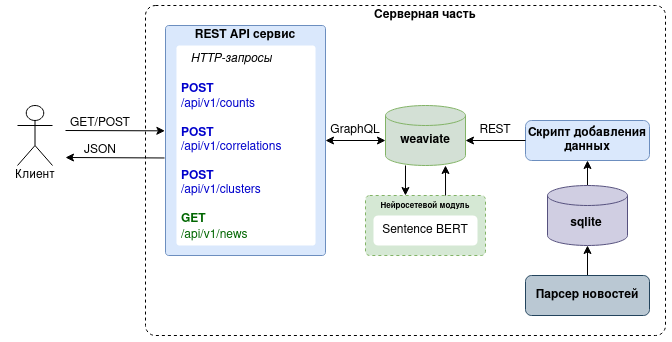

The diagram above was exported from draw.io. Its source (the exported page's mxGraphModel, read from the mxfile embedded in the PNG):
<mxGraphModel dx="894" dy="612" grid="1" gridSize="10" guides="1" tooltips="1" connect="1" arrows="1" fold="1" page="1" pageScale="1" pageWidth="827" pageHeight="1169" math="0" shadow="0">
  <root>
    <mxCell id="0" />
    <mxCell id="1" parent="0" />
    <mxCell id="YILG_VRcQBmaIzeim83_-32" value="" style="rounded=0;whiteSpace=wrap;html=1;fillColor=none;strokeColor=none;" vertex="1" parent="1">
      <mxGeometry x="420" y="560" width="80" height="60" as="geometry" />
    </mxCell>
    <mxCell id="5myJEGafgcfX6qQ5A12f-23" value="" style="rounded=1;whiteSpace=wrap;html=1;dashed=1;fillColor=none;arcSize=3;" parent="1" vertex="1">
      <mxGeometry x="180" y="460" width="520" height="330" as="geometry" />
    </mxCell>
    <mxCell id="YILG_VRcQBmaIzeim83_-42" style="edgeStyle=orthogonalEdgeStyle;rounded=0;orthogonalLoop=1;jettySize=auto;html=1;" edge="1" parent="1" source="5myJEGafgcfX6qQ5A12f-14" target="5myJEGafgcfX6qQ5A12f-24">
      <mxGeometry relative="1" as="geometry" />
    </mxCell>
    <mxCell id="5myJEGafgcfX6qQ5A12f-14" value="" style="strokeWidth=1;html=1;shape=mxgraph.flowchart.database;whiteSpace=wrap;fillColor=#d0cee2;strokeColor=#56517e;" parent="1" vertex="1">
      <mxGeometry x="582" y="640" width="80" height="60" as="geometry" />
    </mxCell>
    <mxCell id="5myJEGafgcfX6qQ5A12f-16" value="&lt;b&gt;sqlite&lt;/b&gt;" style="text;html=1;strokeColor=none;fillColor=none;align=center;verticalAlign=middle;whiteSpace=wrap;rounded=0;" parent="1" vertex="1">
      <mxGeometry x="582" y="670" width="78" height="15" as="geometry" />
    </mxCell>
    <mxCell id="5myJEGafgcfX6qQ5A12f-19" value="" style="strokeWidth=1;html=1;shape=mxgraph.flowchart.database;whiteSpace=wrap;fillColor=#D3E0D5;strokeColor=#82b366;" parent="1" vertex="1">
      <mxGeometry x="420" y="560" width="80" height="60" as="geometry" />
    </mxCell>
    <mxCell id="5myJEGafgcfX6qQ5A12f-20" value="&lt;b&gt;weaviate&lt;/b&gt;" style="text;html=1;strokeColor=none;fillColor=none;align=center;verticalAlign=middle;whiteSpace=wrap;rounded=0;" parent="1" vertex="1">
      <mxGeometry x="420" y="587.5" width="80" height="15" as="geometry" />
    </mxCell>
    <mxCell id="5myJEGafgcfX6qQ5A12f-24" value="&lt;b&gt;Скрипт добавления данных&lt;/b&gt;" style="rounded=1;whiteSpace=wrap;html=1;fillColor=#dae8fc;strokeColor=#6c8ebf;" parent="1" vertex="1">
      <mxGeometry x="560" y="575" width="124" height="40" as="geometry" />
    </mxCell>
    <mxCell id="YILG_VRcQBmaIzeim83_-43" style="edgeStyle=orthogonalEdgeStyle;rounded=0;orthogonalLoop=1;jettySize=auto;html=1;entryX=0.5;entryY=1;entryDx=0;entryDy=0;entryPerimeter=0;" edge="1" parent="1" source="5myJEGafgcfX6qQ5A12f-27" target="5myJEGafgcfX6qQ5A12f-14">
      <mxGeometry relative="1" as="geometry" />
    </mxCell>
    <mxCell id="5myJEGafgcfX6qQ5A12f-27" value="&lt;b&gt;Парсер новостей&lt;/b&gt;" style="rounded=1;whiteSpace=wrap;html=1;fillColor=#bac8d3;strokeColor=#23445d;" parent="1" vertex="1">
      <mxGeometry x="560" y="730" width="124" height="40" as="geometry" />
    </mxCell>
    <mxCell id="YILG_VRcQBmaIzeim83_-1" value="" style="rounded=1;whiteSpace=wrap;html=1;fillColor=#d5e8d4;strokeColor=#82b366;dashed=1;arcSize=7;" vertex="1" parent="1">
      <mxGeometry x="400" y="650" width="120" height="60" as="geometry" />
    </mxCell>
    <mxCell id="YILG_VRcQBmaIzeim83_-2" value="&lt;b&gt;&lt;font style=&quot;font-size: 8px;&quot;&gt;Нейросетевой модуль&lt;br&gt;&lt;/font&gt;&lt;/b&gt;" style="text;html=1;strokeColor=none;fillColor=none;align=center;verticalAlign=middle;whiteSpace=wrap;rounded=0;" vertex="1" parent="1">
      <mxGeometry x="400" y="650" width="120" height="20" as="geometry" />
    </mxCell>
    <mxCell id="YILG_VRcQBmaIzeim83_-3" value="Sentence BERT" style="rounded=1;whiteSpace=wrap;html=1;strokeColor=none;" vertex="1" parent="1">
      <mxGeometry x="408" y="670" width="104" height="30" as="geometry" />
    </mxCell>
    <mxCell id="YILG_VRcQBmaIzeim83_-6" value="" style="rounded=1;whiteSpace=wrap;html=1;fillColor=#dae8fc;strokeColor=#6c8ebf;arcSize=2;" vertex="1" parent="1">
      <mxGeometry x="200" y="480" width="160" height="230" as="geometry" />
    </mxCell>
    <mxCell id="YILG_VRcQBmaIzeim83_-7" value="&lt;b&gt;REST API сервис&lt;br&gt;&lt;/b&gt;" style="text;html=1;strokeColor=none;fillColor=none;align=center;verticalAlign=middle;whiteSpace=wrap;rounded=0;" vertex="1" parent="1">
      <mxGeometry x="200" y="480" width="160" height="20" as="geometry" />
    </mxCell>
    <mxCell id="YILG_VRcQBmaIzeim83_-9" value="&lt;div&gt;&lt;i&gt;&lt;br&gt;&lt;/i&gt;&lt;/div&gt;&lt;div align=&quot;center&quot;&gt;&lt;i&gt;HTTP-запросы&lt;/i&gt;&lt;/div&gt;&lt;div align=&quot;center&quot;&gt;&lt;i&gt;&lt;br&gt;&lt;/i&gt;&lt;/div&gt;&lt;div align=&quot;left&quot;&gt;&lt;font color=&quot;#0000cc&quot;&gt;&lt;b&gt;POST&lt;/b&gt;&lt;/font&gt;&lt;/div&gt;&lt;div align=&quot;left&quot;&gt;&lt;font color=&quot;#0000cc&quot;&gt;/api/v1/counts&lt;/font&gt;&lt;/div&gt;&lt;div align=&quot;left&quot;&gt;&lt;font color=&quot;#0000cc&quot;&gt;&lt;br&gt;&lt;/font&gt;&lt;/div&gt;&lt;div align=&quot;left&quot;&gt;&lt;font color=&quot;#0000cc&quot;&gt;&lt;b&gt;POST&lt;/b&gt;&lt;/font&gt;&lt;/div&gt;&lt;div align=&quot;left&quot;&gt;&lt;font color=&quot;#0000cc&quot;&gt;/api/v1/correlations&lt;/font&gt;&lt;/div&gt;&lt;div align=&quot;left&quot;&gt;&lt;font color=&quot;#0000cc&quot;&gt;&lt;br&gt;&lt;/font&gt;&lt;/div&gt;&lt;div align=&quot;left&quot;&gt;&lt;font color=&quot;#0000cc&quot;&gt;&lt;b&gt;POST&lt;/b&gt;&lt;/font&gt;&lt;/div&gt;&lt;div align=&quot;left&quot;&gt;&lt;font color=&quot;#0000cc&quot;&gt;/api/v1/clusters&lt;/font&gt;&lt;/div&gt;&lt;div align=&quot;left&quot;&gt;&lt;br&gt;&lt;/div&gt;&lt;div align=&quot;left&quot;&gt;&lt;font color=&quot;#006600&quot;&gt;&lt;b&gt;GET&lt;/b&gt;&lt;/font&gt;&lt;/div&gt;&lt;div align=&quot;left&quot;&gt;&lt;font color=&quot;#006600&quot;&gt;/api/v1/news&lt;i&gt;&lt;br&gt;&lt;/i&gt;&lt;/font&gt;&lt;/div&gt;&lt;div align=&quot;center&quot;&gt;&lt;i&gt;&lt;br&gt;&lt;/i&gt;&lt;/div&gt;" style="text;html=1;strokeColor=none;fillColor=default;spacing=5;spacingTop=-20;whiteSpace=wrap;overflow=hidden;rounded=1;arcSize=2;" vertex="1" parent="1">
      <mxGeometry x="211" y="500" width="139" height="200" as="geometry" />
    </mxCell>
    <mxCell id="YILG_VRcQBmaIzeim83_-10" value="" style="endArrow=classic;html=1;rounded=0;entryX=-0.004;entryY=0.458;entryDx=0;entryDy=0;entryPerimeter=0;" edge="1" parent="1" target="YILG_VRcQBmaIzeim83_-6">
      <mxGeometry width="50" height="50" relative="1" as="geometry">
        <mxPoint x="100" y="585" as="sourcePoint" />
        <mxPoint x="190" y="600" as="targetPoint" />
      </mxGeometry>
    </mxCell>
    <mxCell id="YILG_VRcQBmaIzeim83_-13" value="" style="endArrow=classic;html=1;rounded=0;exitX=-0.006;exitY=0.576;exitDx=0;exitDy=0;exitPerimeter=0;" edge="1" parent="1" source="YILG_VRcQBmaIzeim83_-6">
      <mxGeometry width="50" height="50" relative="1" as="geometry">
        <mxPoint x="170" y="620" as="sourcePoint" />
        <mxPoint x="100" y="612" as="targetPoint" />
      </mxGeometry>
    </mxCell>
    <mxCell id="YILG_VRcQBmaIzeim83_-14" value="JSON" style="text;html=1;strokeColor=none;fillColor=none;align=center;verticalAlign=middle;whiteSpace=wrap;rounded=0;" vertex="1" parent="1">
      <mxGeometry x="99.5" y="595" width="70" height="20" as="geometry" />
    </mxCell>
    <mxCell id="YILG_VRcQBmaIzeim83_-16" value="" style="group" vertex="1" connectable="0" parent="1">
      <mxGeometry x="39.5" y="560" width="60" height="80" as="geometry" />
    </mxCell>
    <mxCell id="5myJEGafgcfX6qQ5A12f-10" value="" style="shape=umlActor;verticalLabelPosition=bottom;verticalAlign=top;html=1;outlineConnect=0;" parent="YILG_VRcQBmaIzeim83_-16" vertex="1">
      <mxGeometry x="12.5" width="35" height="60" as="geometry" />
    </mxCell>
    <mxCell id="5myJEGafgcfX6qQ5A12f-13" value="Клиент" style="text;html=1;strokeColor=none;fillColor=none;align=center;verticalAlign=middle;whiteSpace=wrap;rounded=0;" parent="YILG_VRcQBmaIzeim83_-16" vertex="1">
      <mxGeometry y="60" width="60" height="20" as="geometry" />
    </mxCell>
    <mxCell id="YILG_VRcQBmaIzeim83_-21" value="GET/POST" style="text;html=1;strokeColor=none;fillColor=none;align=center;verticalAlign=middle;whiteSpace=wrap;rounded=0;" vertex="1" parent="1">
      <mxGeometry x="99.5" y="570" width="70" height="15" as="geometry" />
    </mxCell>
    <mxCell id="YILG_VRcQBmaIzeim83_-27" value="GraphQL" style="text;html=1;strokeColor=none;fillColor=none;align=center;verticalAlign=middle;whiteSpace=wrap;rounded=0;" vertex="1" parent="1">
      <mxGeometry x="360" y="570" width="60" height="30" as="geometry" />
    </mxCell>
    <mxCell id="YILG_VRcQBmaIzeim83_-35" value="" style="endArrow=none;startArrow=classic;html=1;rounded=0;exitX=0.333;exitY=0;exitDx=0;exitDy=0;exitPerimeter=0;entryX=0.25;entryY=1;entryDx=0;entryDy=0;endFill=0;" edge="1" parent="1" source="YILG_VRcQBmaIzeim83_-2" target="YILG_VRcQBmaIzeim83_-32">
      <mxGeometry width="50" height="50" relative="1" as="geometry">
        <mxPoint x="450" y="640" as="sourcePoint" />
        <mxPoint x="500" y="590" as="targetPoint" />
      </mxGeometry>
    </mxCell>
    <mxCell id="YILG_VRcQBmaIzeim83_-36" value="" style="endArrow=classic;startArrow=none;html=1;rounded=0;exitX=0.667;exitY=0;exitDx=0;exitDy=0;exitPerimeter=0;entryX=0.75;entryY=1;entryDx=0;entryDy=0;startFill=0;" edge="1" parent="1" source="YILG_VRcQBmaIzeim83_-2" target="YILG_VRcQBmaIzeim83_-32">
      <mxGeometry width="50" height="50" relative="1" as="geometry">
        <mxPoint x="430" y="640" as="sourcePoint" />
        <mxPoint x="480" y="590" as="targetPoint" />
      </mxGeometry>
    </mxCell>
    <mxCell id="YILG_VRcQBmaIzeim83_-37" value="" style="endArrow=classic;startArrow=classic;html=1;rounded=0;exitX=0;exitY=0.5;exitDx=0;exitDy=0;entryX=1;entryY=0.5;entryDx=0;entryDy=0;" edge="1" parent="1" source="5myJEGafgcfX6qQ5A12f-20" target="YILG_VRcQBmaIzeim83_-6">
      <mxGeometry width="50" height="50" relative="1" as="geometry">
        <mxPoint x="460" y="600" as="sourcePoint" />
        <mxPoint x="510" y="550" as="targetPoint" />
      </mxGeometry>
    </mxCell>
    <mxCell id="YILG_VRcQBmaIzeim83_-39" value="" style="endArrow=classic;html=1;rounded=0;exitX=0;exitY=0.5;exitDx=0;exitDy=0;entryX=1;entryY=0.5;entryDx=0;entryDy=0;" edge="1" parent="1" source="5myJEGafgcfX6qQ5A12f-24" target="5myJEGafgcfX6qQ5A12f-20">
      <mxGeometry width="50" height="50" relative="1" as="geometry">
        <mxPoint x="460" y="600" as="sourcePoint" />
        <mxPoint x="510" y="550" as="targetPoint" />
      </mxGeometry>
    </mxCell>
    <mxCell id="YILG_VRcQBmaIzeim83_-40" value="REST" style="text;html=1;strokeColor=none;fillColor=none;align=center;verticalAlign=middle;whiteSpace=wrap;rounded=0;" vertex="1" parent="1">
      <mxGeometry x="500" y="570" width="60" height="30" as="geometry" />
    </mxCell>
    <mxCell id="YILG_VRcQBmaIzeim83_-44" value="Серверная часть" style="text;html=1;strokeColor=none;fillColor=none;align=center;verticalAlign=middle;whiteSpace=wrap;rounded=0;fontStyle=1" vertex="1" parent="1">
      <mxGeometry x="400" y="460" width="120" height="20" as="geometry" />
    </mxCell>
  </root>
</mxGraphModel>